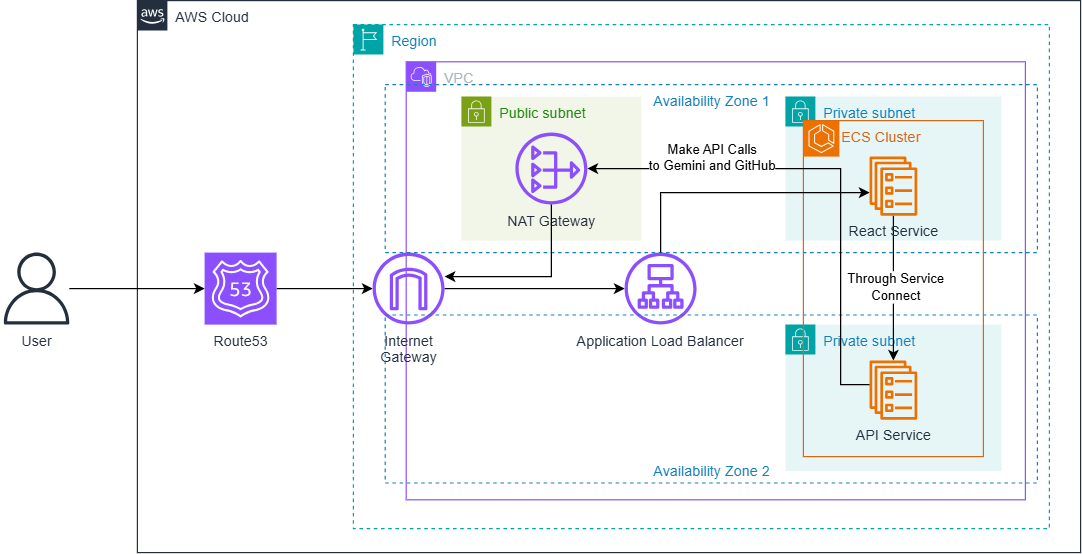

The diagram above was exported from draw.io. Its source (the exported page's mxGraphModel, read from the mxfile embedded in the PNG):
<mxGraphModel dx="1026" dy="544" grid="1" gridSize="10" guides="1" tooltips="1" connect="1" arrows="1" fold="1" page="1" pageScale="1" pageWidth="827" pageHeight="1169" math="0" shadow="0">
  <root>
    <mxCell id="0" />
    <mxCell id="1" parent="0" />
    <mxCell id="R8l_LOnGhAG-RqGw642h-1" value="AWS Cloud" style="points=[[0,0],[0.25,0],[0.5,0],[0.75,0],[1,0],[1,0.25],[1,0.5],[1,0.75],[1,1],[0.75,1],[0.5,1],[0.25,1],[0,1],[0,0.75],[0,0.5],[0,0.25]];outlineConnect=0;gradientColor=none;html=1;whiteSpace=wrap;fontSize=12;fontStyle=0;container=1;pointerEvents=0;collapsible=0;recursiveResize=0;shape=mxgraph.aws4.group;grIcon=mxgraph.aws4.group_aws_cloud_alt;strokeColor=#232F3E;fillColor=none;verticalAlign=top;align=left;spacingLeft=30;fontColor=#232F3E;dashed=0;" vertex="1" parent="1">
      <mxGeometry x="144" y="50" width="786" height="460" as="geometry" />
    </mxCell>
    <mxCell id="R8l_LOnGhAG-RqGw642h-10" style="edgeStyle=orthogonalEdgeStyle;rounded=0;orthogonalLoop=1;jettySize=auto;html=1;" edge="1" parent="R8l_LOnGhAG-RqGw642h-1" source="R8l_LOnGhAG-RqGw642h-3" target="R8l_LOnGhAG-RqGw642h-9">
      <mxGeometry relative="1" as="geometry" />
    </mxCell>
    <mxCell id="R8l_LOnGhAG-RqGw642h-3" value="&amp;nbsp;Route53&amp;nbsp;" style="sketch=0;points=[[0,0,0],[0.25,0,0],[0.5,0,0],[0.75,0,0],[1,0,0],[0,1,0],[0.25,1,0],[0.5,1,0],[0.75,1,0],[1,1,0],[0,0.25,0],[0,0.5,0],[0,0.75,0],[1,0.25,0],[1,0.5,0],[1,0.75,0]];outlineConnect=0;fontColor=#232F3E;fillColor=#8C4FFF;strokeColor=#ffffff;dashed=0;verticalLabelPosition=bottom;verticalAlign=top;align=center;html=1;fontSize=12;fontStyle=0;aspect=fixed;shape=mxgraph.aws4.resourceIcon;resIcon=mxgraph.aws4.route_53;labelBackgroundColor=none;labelBorderColor=none;" vertex="1" parent="R8l_LOnGhAG-RqGw642h-1">
      <mxGeometry x="56" y="210" width="60" height="60" as="geometry" />
    </mxCell>
    <mxCell id="R8l_LOnGhAG-RqGw642h-8" value="Region" style="points=[[0,0],[0.25,0],[0.5,0],[0.75,0],[1,0],[1,0.25],[1,0.5],[1,0.75],[1,1],[0.75,1],[0.5,1],[0.25,1],[0,1],[0,0.75],[0,0.5],[0,0.25]];outlineConnect=0;gradientColor=none;html=1;whiteSpace=wrap;fontSize=12;fontStyle=0;container=1;pointerEvents=0;collapsible=0;recursiveResize=0;shape=mxgraph.aws4.group;grIcon=mxgraph.aws4.group_region;strokeColor=#00A4A6;fillColor=none;verticalAlign=top;align=left;spacingLeft=30;fontColor=#147EBA;dashed=1;" vertex="1" parent="R8l_LOnGhAG-RqGw642h-1">
      <mxGeometry x="180" y="20" width="580" height="420" as="geometry" />
    </mxCell>
    <mxCell id="R8l_LOnGhAG-RqGw642h-5" value="VPC" style="points=[[0,0],[0.25,0],[0.5,0],[0.75,0],[1,0],[1,0.25],[1,0.5],[1,0.75],[1,1],[0.75,1],[0.5,1],[0.25,1],[0,1],[0,0.75],[0,0.5],[0,0.25]];outlineConnect=0;gradientColor=none;html=1;whiteSpace=wrap;fontSize=12;fontStyle=0;container=1;pointerEvents=0;collapsible=0;recursiveResize=0;shape=mxgraph.aws4.group;grIcon=mxgraph.aws4.group_vpc2;strokeColor=#8C4FFF;fillColor=none;verticalAlign=top;align=left;spacingLeft=30;fontColor=#AAB7B8;dashed=0;" vertex="1" parent="R8l_LOnGhAG-RqGw642h-8">
      <mxGeometry x="44" y="31" width="516" height="365" as="geometry" />
    </mxCell>
    <mxCell id="R8l_LOnGhAG-RqGw642h-30" style="edgeStyle=orthogonalEdgeStyle;rounded=0;orthogonalLoop=1;jettySize=auto;html=1;" edge="1" parent="R8l_LOnGhAG-RqGw642h-5" source="R8l_LOnGhAG-RqGw642h-9" target="R8l_LOnGhAG-RqGw642h-29">
      <mxGeometry relative="1" as="geometry" />
    </mxCell>
    <mxCell id="R8l_LOnGhAG-RqGw642h-9" value="Internet&lt;br&gt;&amp;nbsp;Gateway&amp;nbsp;" style="sketch=0;outlineConnect=0;fontColor=#232F3E;gradientColor=none;fillColor=#8C4FFF;strokeColor=none;dashed=0;verticalLabelPosition=bottom;verticalAlign=top;align=center;html=1;fontSize=12;fontStyle=0;aspect=fixed;pointerEvents=1;shape=mxgraph.aws4.internet_gateway;labelBackgroundColor=none;labelBorderColor=none;" vertex="1" parent="R8l_LOnGhAG-RqGw642h-5">
      <mxGeometry x="-28" y="159" width="60" height="60" as="geometry" />
    </mxCell>
    <mxCell id="R8l_LOnGhAG-RqGw642h-29" value="&amp;nbsp;Application Load Balancer&amp;nbsp;" style="sketch=0;outlineConnect=0;fontColor=#232F3E;gradientColor=none;fillColor=#8C4FFF;strokeColor=none;dashed=0;verticalLabelPosition=bottom;verticalAlign=top;align=center;html=1;fontSize=12;fontStyle=0;aspect=fixed;pointerEvents=1;shape=mxgraph.aws4.application_load_balancer;labelBackgroundColor=none;labelBorderColor=none;" vertex="1" parent="R8l_LOnGhAG-RqGw642h-5">
      <mxGeometry x="182" y="159" width="60" height="60" as="geometry" />
    </mxCell>
    <mxCell id="R8l_LOnGhAG-RqGw642h-6" value="Availability Zone 1" style="fillColor=none;strokeColor=#147EBA;dashed=1;verticalAlign=top;fontStyle=0;fontColor=#147EBA;whiteSpace=wrap;html=1;" vertex="1" parent="R8l_LOnGhAG-RqGw642h-8">
      <mxGeometry x="26.5" y="50" width="543.5" height="140" as="geometry" />
    </mxCell>
    <mxCell id="R8l_LOnGhAG-RqGw642h-7" value="Availability Zone 2" style="fillColor=none;strokeColor=#147EBA;dashed=1;verticalAlign=bottom;fontStyle=0;fontColor=#147EBA;whiteSpace=wrap;html=1;" vertex="1" parent="R8l_LOnGhAG-RqGw642h-8">
      <mxGeometry x="26.5" y="242" width="543.5" height="140" as="geometry" />
    </mxCell>
    <mxCell id="R8l_LOnGhAG-RqGw642h-11" value="Public subnet" style="points=[[0,0],[0.25,0],[0.5,0],[0.75,0],[1,0],[1,0.25],[1,0.5],[1,0.75],[1,1],[0.75,1],[0.5,1],[0.25,1],[0,1],[0,0.75],[0,0.5],[0,0.25]];outlineConnect=0;gradientColor=none;html=1;whiteSpace=wrap;fontSize=12;fontStyle=0;container=1;pointerEvents=0;collapsible=0;recursiveResize=0;shape=mxgraph.aws4.group;grIcon=mxgraph.aws4.group_security_group;grStroke=0;strokeColor=#7AA116;fillColor=#F2F6E8;verticalAlign=top;align=left;spacingLeft=30;fontColor=#248814;dashed=0;" vertex="1" parent="R8l_LOnGhAG-RqGw642h-8">
      <mxGeometry x="90" y="60" width="150" height="120" as="geometry" />
    </mxCell>
    <mxCell id="R8l_LOnGhAG-RqGw642h-12" value="&amp;nbsp;NAT Gateway&amp;nbsp;" style="sketch=0;outlineConnect=0;fontColor=#232F3E;gradientColor=none;fillColor=#8C4FFF;strokeColor=none;dashed=0;verticalLabelPosition=bottom;verticalAlign=top;align=center;html=1;fontSize=12;fontStyle=0;aspect=fixed;pointerEvents=1;shape=mxgraph.aws4.nat_gateway;labelBackgroundColor=none;labelBorderColor=none;" vertex="1" parent="R8l_LOnGhAG-RqGw642h-11">
      <mxGeometry x="45" y="30" width="60" height="60" as="geometry" />
    </mxCell>
    <mxCell id="R8l_LOnGhAG-RqGw642h-13" style="edgeStyle=orthogonalEdgeStyle;rounded=0;orthogonalLoop=1;jettySize=auto;html=1;" edge="1" parent="R8l_LOnGhAG-RqGw642h-8" source="R8l_LOnGhAG-RqGw642h-12" target="R8l_LOnGhAG-RqGw642h-9">
      <mxGeometry relative="1" as="geometry">
        <Array as="points">
          <mxPoint x="165" y="210" />
        </Array>
      </mxGeometry>
    </mxCell>
    <mxCell id="R8l_LOnGhAG-RqGw642h-15" value="Private subnet" style="points=[[0,0],[0.25,0],[0.5,0],[0.75,0],[1,0],[1,0.25],[1,0.5],[1,0.75],[1,1],[0.75,1],[0.5,1],[0.25,1],[0,1],[0,0.75],[0,0.5],[0,0.25]];outlineConnect=0;gradientColor=none;html=1;whiteSpace=wrap;fontSize=12;fontStyle=0;container=1;pointerEvents=0;collapsible=0;recursiveResize=0;shape=mxgraph.aws4.group;grIcon=mxgraph.aws4.group_security_group;grStroke=0;strokeColor=#00A4A6;fillColor=#E6F6F7;verticalAlign=top;align=left;spacingLeft=30;fontColor=#147EBA;dashed=0;" vertex="1" parent="R8l_LOnGhAG-RqGw642h-8">
      <mxGeometry x="360" y="60" width="180" height="120" as="geometry" />
    </mxCell>
    <mxCell id="R8l_LOnGhAG-RqGw642h-16" value="Private subnet" style="points=[[0,0],[0.25,0],[0.5,0],[0.75,0],[1,0],[1,0.25],[1,0.5],[1,0.75],[1,1],[0.75,1],[0.5,1],[0.25,1],[0,1],[0,0.75],[0,0.5],[0,0.25]];outlineConnect=0;gradientColor=none;html=1;whiteSpace=wrap;fontSize=12;fontStyle=0;container=1;pointerEvents=0;collapsible=0;recursiveResize=0;shape=mxgraph.aws4.group;grIcon=mxgraph.aws4.group_security_group;grStroke=0;strokeColor=#00A4A6;fillColor=#E6F6F7;verticalAlign=top;align=left;spacingLeft=30;fontColor=#147EBA;dashed=0;" vertex="1" parent="R8l_LOnGhAG-RqGw642h-8">
      <mxGeometry x="360" y="250" width="180" height="122" as="geometry" />
    </mxCell>
    <mxCell id="R8l_LOnGhAG-RqGw642h-20" value="" style="group" vertex="1" connectable="0" parent="R8l_LOnGhAG-RqGw642h-8">
      <mxGeometry x="375" y="80" width="150" height="280" as="geometry" />
    </mxCell>
    <mxCell id="R8l_LOnGhAG-RqGw642h-21" value="ECS Cluster" style="points=[[0,0],[0.25,0],[0.5,0],[0.75,0],[1,0],[1,0.25],[1,0.5],[1,0.75],[1,1],[0.75,1],[0.5,1],[0.25,1],[0,1],[0,0.75],[0,0.5],[0,0.25]];outlineConnect=0;gradientColor=none;html=1;whiteSpace=wrap;fontSize=12;fontStyle=0;container=0;pointerEvents=0;collapsible=0;recursiveResize=0;shape=mxgraph.aws4.group;grIcon=mxgraph.aws4.group_spot_fleet;strokeColor=#D86613;fillColor=none;verticalAlign=top;align=left;spacingLeft=30;fontColor=#D86613;dashed=0;" vertex="1" parent="R8l_LOnGhAG-RqGw642h-20">
      <mxGeometry width="150" height="280" as="geometry" />
    </mxCell>
    <mxCell id="R8l_LOnGhAG-RqGw642h-25" value="API Service" style="sketch=0;outlineConnect=0;fontColor=#232F3E;gradientColor=none;fillColor=#ED7100;strokeColor=none;dashed=0;verticalLabelPosition=bottom;verticalAlign=top;align=center;html=1;fontSize=12;fontStyle=0;aspect=fixed;pointerEvents=1;shape=mxgraph.aws4.ecs_service;" vertex="1" parent="R8l_LOnGhAG-RqGw642h-20">
      <mxGeometry x="55" y="200" width="40" height="49.23" as="geometry" />
    </mxCell>
    <mxCell id="R8l_LOnGhAG-RqGw642h-36" value="" style="sketch=0;points=[[0,0,0],[0.25,0,0],[0.5,0,0],[0.75,0,0],[1,0,0],[0,1,0],[0.25,1,0],[0.5,1,0],[0.75,1,0],[1,1,0],[0,0.25,0],[0,0.5,0],[0,0.75,0],[1,0.25,0],[1,0.5,0],[1,0.75,0]];outlineConnect=0;fontColor=#232F3E;fillColor=#ED7100;strokeColor=#ffffff;dashed=0;verticalLabelPosition=bottom;verticalAlign=top;align=center;html=1;fontSize=12;fontStyle=0;aspect=fixed;shape=mxgraph.aws4.resourceIcon;resIcon=mxgraph.aws4.ecs;" vertex="1" parent="R8l_LOnGhAG-RqGw642h-20">
      <mxGeometry width="30" height="30" as="geometry" />
    </mxCell>
    <mxCell id="R8l_LOnGhAG-RqGw642h-26" style="edgeStyle=orthogonalEdgeStyle;rounded=0;orthogonalLoop=1;jettySize=auto;html=1;" edge="1" parent="R8l_LOnGhAG-RqGw642h-8" source="R8l_LOnGhAG-RqGw642h-24" target="R8l_LOnGhAG-RqGw642h-25">
      <mxGeometry relative="1" as="geometry" />
    </mxCell>
    <mxCell id="R8l_LOnGhAG-RqGw642h-32" value="Through Service&lt;div&gt;Connect&lt;/div&gt;" style="edgeLabel;html=1;align=center;verticalAlign=middle;resizable=0;points=[];" vertex="1" connectable="0" parent="R8l_LOnGhAG-RqGw642h-26">
      <mxGeometry x="-0.0154" y="1" relative="1" as="geometry">
        <mxPoint as="offset" />
      </mxGeometry>
    </mxCell>
    <mxCell id="R8l_LOnGhAG-RqGw642h-24" value="React Service" style="sketch=0;outlineConnect=0;fontColor=#232F3E;gradientColor=none;fillColor=#ED7100;strokeColor=none;dashed=0;verticalLabelPosition=bottom;verticalAlign=top;align=center;html=1;fontSize=12;fontStyle=0;aspect=fixed;pointerEvents=1;shape=mxgraph.aws4.ecs_service;" vertex="1" parent="R8l_LOnGhAG-RqGw642h-8">
      <mxGeometry x="430" y="110" width="40" height="49.23" as="geometry" />
    </mxCell>
    <mxCell id="R8l_LOnGhAG-RqGw642h-27" style="edgeStyle=orthogonalEdgeStyle;rounded=0;orthogonalLoop=1;jettySize=auto;html=1;" edge="1" parent="R8l_LOnGhAG-RqGw642h-8" source="R8l_LOnGhAG-RqGw642h-25" target="R8l_LOnGhAG-RqGw642h-12">
      <mxGeometry relative="1" as="geometry">
        <Array as="points">
          <mxPoint x="406" y="300" />
          <mxPoint x="406" y="120" />
        </Array>
      </mxGeometry>
    </mxCell>
    <mxCell id="R8l_LOnGhAG-RqGw642h-35" value="Make API Calls&lt;div&gt;to Gemini and GitHub&lt;/div&gt;" style="edgeLabel;html=1;align=center;verticalAlign=middle;resizable=0;points=[];" vertex="1" connectable="0" parent="R8l_LOnGhAG-RqGw642h-27">
      <mxGeometry x="0.4796" y="-3" relative="1" as="geometry">
        <mxPoint x="-5" y="-7" as="offset" />
      </mxGeometry>
    </mxCell>
    <mxCell id="R8l_LOnGhAG-RqGw642h-31" style="edgeStyle=orthogonalEdgeStyle;rounded=0;orthogonalLoop=1;jettySize=auto;html=1;" edge="1" parent="R8l_LOnGhAG-RqGw642h-8" source="R8l_LOnGhAG-RqGw642h-29" target="R8l_LOnGhAG-RqGw642h-24">
      <mxGeometry relative="1" as="geometry">
        <Array as="points">
          <mxPoint x="256" y="140" />
        </Array>
      </mxGeometry>
    </mxCell>
    <mxCell id="R8l_LOnGhAG-RqGw642h-4" style="edgeStyle=orthogonalEdgeStyle;rounded=0;orthogonalLoop=1;jettySize=auto;html=1;" edge="1" parent="1" source="R8l_LOnGhAG-RqGw642h-2" target="R8l_LOnGhAG-RqGw642h-3">
      <mxGeometry relative="1" as="geometry" />
    </mxCell>
    <mxCell id="R8l_LOnGhAG-RqGw642h-2" value="&amp;nbsp;User&amp;nbsp;" style="sketch=0;outlineConnect=0;fontColor=#232F3E;gradientColor=none;fillColor=#232F3D;strokeColor=none;dashed=0;verticalLabelPosition=bottom;verticalAlign=top;align=center;html=1;fontSize=12;fontStyle=0;aspect=fixed;pointerEvents=1;shape=mxgraph.aws4.user;labelBackgroundColor=none;labelBorderColor=none;" vertex="1" parent="1">
      <mxGeometry x="30" y="260" width="60" height="60" as="geometry" />
    </mxCell>
  </root>
</mxGraphModel>